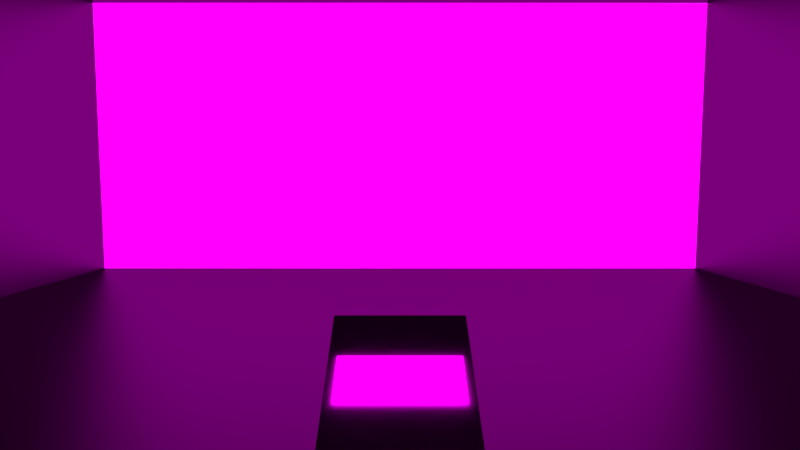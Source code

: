 # Source: medigei_2.blend  (saved by Blender 2.79.0; exported with 4.5.12 LTS)
import bpy
from mathutils import Matrix  # noqa: F401  (used for matrix-valued properties, if any)

bpy.ops.wm.read_factory_settings(use_empty=True)
scene = bpy.context.scene
scene.name = 'Scene'

# ---- collections
col_collection_1 = bpy.data.collections.new('Collection 1'); scene.collection.children.link(col_collection_1)

# ---- images (referenced by path relative to the original .blend; pixels are not part of the script)
import os
ASSET_DIR = os.environ.get("B2B_ASSET_DIR", "")  # directory of the original .blend (textures are referenced by path, not embedded)
HERE = os.path.dirname(os.path.abspath(__file__))  # packed textures are extracted next to this script under _unpacked/

def load_image(name, relpath, width, height, colorspace="sRGB"):
    """Load a texture the original file referenced (path relative to the .blend, or extracted next to this script)."""
    p = next((c for c in (os.path.join(HERE, relpath), os.path.join(ASSET_DIR, relpath)) if relpath and os.path.exists(c)), "")
    if p:
        img = bpy.data.images.load(p, check_existing=True)
        img.name = name
    else:  # same state as the original file: an image datablock whose file is absent (Cycles renders it pink)
        img = bpy.data.images.new(name, width, height)
        img.source = "FILE"
        img.filepath = "//" + (relpath or name)
    img.colorspace_settings.name = colorspace
    return img
img_2_png_002 = load_image('2.png.002', '2.png', 1024, 1024, 'sRGB')

# ---- materials (node trees are filled in below, after node groups)
mat_material_004 = bpy.data.materials.new('Material.004')
mat_material_004.alpha_threshold = 0.0
mat_material_004.roughness = 0.5
mat_material_001 = bpy.data.materials.new('Material.001')
mat_material_001.alpha_threshold = 0.0
mat_material_001.roughness = 0.5
mat_material_002 = bpy.data.materials.new('Material.002')
mat_material_002.alpha_threshold = 0.0
mat_material_002.roughness = 0.5
mat_material_003 = bpy.data.materials.new('Material.003')
mat_material_003.alpha_threshold = 0.0
mat_material_003.roughness = 0.5

# ---- material node trees
mat_material_004.use_nodes = True; mat_material_004.node_tree.nodes.clear()
_N = mat_material_004.node_tree.nodes; _L = mat_material_004.node_tree.links
n0 = _N.new('ShaderNodeOutputMaterial'); n0.name = 'Material Output'; n0.location = (300, 300)
n1 = _N.new('ShaderNodeBsdfDiffuse'); n1.name = 'Diffuse BSDF'; n1.location = (10, 300)
n1.inputs[0].default_value = (1.0, 1.0, 1.0, 1.0)
n1.inputs[1].default_value = 0.1439
_L.new(n1.outputs[0], n0.inputs[0])
n0.is_active_output = True
mat_material_001.use_nodes = True; mat_material_001.node_tree.nodes.clear()
_N = mat_material_001.node_tree.nodes; _L = mat_material_001.node_tree.links
n0 = _N.new('ShaderNodeOutputMaterial'); n0.name = 'Material Output'; n0.location = (300, 300)
n1 = _N.new('ShaderNodeEmission'); n1.name = 'Emission'; n1.location = (85, 252)
n1.inputs[1].default_value = 2.0
n2 = _N.new('ShaderNodeTexImage'); n2.name = 'Image Texture'; n2.location = (-160, 382)
n2.width = 140
n2.image = img_2_png_002
_L.new(n2.outputs[0], n1.inputs[0])
_L.new(n1.outputs[0], n0.inputs[0])
n0.is_active_output = True
mat_material_002.use_nodes = True; mat_material_002.node_tree.nodes.clear()
_N = mat_material_002.node_tree.nodes; _L = mat_material_002.node_tree.links
n0 = _N.new('ShaderNodeOutputMaterial'); n0.name = 'Material Output'; n0.location = (300, 300)
n1 = _N.new('ShaderNodeBsdfGlass'); n1.name = 'Glass BSDF.001'; n1.location = (43, 317)
n1.distribution = 'BECKMANN'
n1.inputs[0].default_value = (0.0967, 0.0967, 0.0967, 1.0)
n1.inputs[1].default_value = 0.4144
n1.inputs[2].default_value = 0.0
_L.new(n1.outputs[0], n0.inputs[0])
n0.is_active_output = True
mat_material_003.use_nodes = True; mat_material_003.node_tree.nodes.clear()
_N = mat_material_003.node_tree.nodes; _L = mat_material_003.node_tree.links
n0 = _N.new('ShaderNodeOutputMaterial'); n0.name = 'Material Output'; n0.location = (300, 300)
n1 = _N.new('ShaderNodeEmission'); n1.name = 'Emission'; n1.location = (85, 252)
n1.inputs[1].default_value = 2.0
n2 = _N.new('ShaderNodeTexImage'); n2.name = 'Image Texture'; n2.location = (-160, 382)
n2.width = 140
n2.image = img_2_png_002
_L.new(n2.outputs[0], n1.inputs[0])
_L.new(n1.outputs[0], n0.inputs[0])
n0.is_active_output = True

# ---- world
world_world = bpy.data.worlds.new('World'); scene.world = world_world
world_world.color = (0.05088, 0.05088, 0.05088)
world_world.use_sun_shadow = False
world_world.sun_shadow_jitter_overblur = 0.0
world_world.cycles.sampling_method = 'MANUAL'

# ---- cameras
cam_camera = bpy.data.cameras.new('Camera')
cam_camera.clip_end = 100.0
cam_camera.lens = 35.0
cam_camera.sensor_width = 55.31
cam_camera.sensor_height = 18.0
cam_camera.ortho_scale = 7.314
cam_camera.dof.focus_distance = 0.0

# ---- meshes
me_cube_003 = bpy.data.meshes.new('Cube.003')
me_cube_003.from_pydata([(-0.03997, -0.03997, -0.1015), (-0.03997, -0.03997, -0.02159), (-0.03997, 0.03997, -0.1015), (-0.03997, 0.03997, -0.02159), (0.03997, -0.03997, -0.1015), (0.03997, -0.03997, -0.02159), (0.03997, 0.03997, -0.1015), (0.03997, 0.03997, -0.02159), (-0.03997, -0.03997, 0.05405), (-0.03997, 0.03997, 0.1046), (0.03997, 0.03997, 0.1046), (0.03997, -0.03997, 0.05405)], [], [(0, 1, 3, 2), (2, 3, 7, 6), (6, 7, 5, 4), (4, 5, 1, 0), (2, 6, 4, 0), (5, 7, 10, 11), (10, 9, 8, 11), (3, 1, 8, 9), (1, 5, 11, 8), (7, 3, 9, 10)])
me_cube_003.materials.append(mat_material_004)
me_cube_003.use_remesh_preserve_volume = False
me_cube_003.use_remesh_preserve_attributes = False
me_cube_003.use_mirror_vertex_groups = False
me_cube_003.update()
me_cube_002 = bpy.data.meshes.new('Cube.002')
me_cube_002.from_pydata([(-1.0, 0.0, -0.4358), (-1.0, 0.0, 0.4358), (1.0, 0.0, -0.4358), (1.0, 0.0, 0.4358)], [], [(0, 1, 3, 2)])
_uv = me_cube_002.uv_layers.new(name='UVMap')
_uv.uv.foreach_set('vector', [0.01474, 0.7687, 0.01474, 0.1765, 0.988, 0.1765, 0.988, 0.7687])
me_cube_002.materials.append(mat_material_001)
me_cube_002.use_remesh_preserve_volume = False
me_cube_002.use_remesh_preserve_attributes = False
me_cube_002.use_mirror_vertex_groups = False
me_cube_002.update()
me_cube_001 = bpy.data.meshes.new('Cube.001')
me_cube_001.from_pydata([(-1.0, -2.424, -0.7358), (-1.0, -2.424, 0.1358), (-1.0, 1.0, -0.7358), (-1.0, 1.0, 0.1358), (1.0, -2.424, -0.7358), (1.0, -2.424, 0.1358), (1.0, 1.0, -0.7358), (1.0, 1.0, 0.1358)], [], [(0, 1, 3, 2), (6, 7, 5, 4), (4, 5, 1, 0), (2, 6, 4, 0), (7, 3, 1, 5)])
_uv = me_cube_001.uv_layers.new(name='UVMap')
_uv.uv.foreach_set('vector', [0.0, 0.0, 0.0, 0.0, 0.0, 0.0, 0.0, 0.0, 0.0, 0.0, 0.0, 0.0, 0.0, 0.0, 0.0, 0.0, 0.0, 0.0, 0.0, 0.0, 0.0, 0.0, 0.0, 0.0, 0.0, 0.0, 0.0, 0.0, 0.0, 0.0, 0.0, 0.0, 0.0, 0.0, 0.0, 0.0, 0.0, 0.0, 0.0, 0.0])
me_cube_001.materials.append(mat_material_002)
me_cube_001.use_remesh_preserve_volume = False
me_cube_001.use_remesh_preserve_attributes = False
me_cube_001.use_mirror_vertex_groups = False
me_cube_001.update()
me_cube_005 = bpy.data.meshes.new('Cube.005')
me_cube_005.from_pydata([(0.03501, 0.0, 0.01526), (0.03501, 0.0, -0.01526), (-0.03501, 0.0, 0.01526), (-0.03501, 0.0, -0.01526)], [], [(0, 1, 3, 2)])
_uv = me_cube_005.uv_layers.new(name='UVMap')
_uv.uv.foreach_set('vector', [0.01474, 0.7687, 0.01474, 0.1765, 0.988, 0.1765, 0.988, 0.7687])
me_cube_005.materials.append(mat_material_003)
me_cube_005.use_remesh_preserve_volume = False
me_cube_005.use_remesh_preserve_attributes = False
me_cube_005.use_mirror_vertex_groups = False
me_cube_005.update()

# ---- objects
ob_cube_002 = bpy.data.objects.new('Cube.002', me_cube_003)
ob_cube_001 = bpy.data.objects.new('Cube.001', me_cube_002)
ob_cube = bpy.data.objects.new('Cube', me_cube_001)
ob_camera = bpy.data.objects.new('Camera', cam_camera)
ob_cube_004 = bpy.data.objects.new('Cube.004', me_cube_005)

# ---- transforms, parenting, visibility, modifiers, constraints
ob_cube_002.location = (0.0, -0.4358, 0.0)
ob_cube_002.lineart.crease_threshold = 0.0
ob_cube_001.location = (9.775e-08, 1.0, 0.3411)
ob_cube_001.rotation_euler = (-0.0, 3.142, -0.0)
ob_cube_001.lineart.crease_threshold = 0.0
ob_cube.location = (0.0, 0.0, 0.6411)
ob_cube.lineart.crease_threshold = 0.0
ob_camera.location = (0.0, -0.6977, 0.1828)
ob_camera.rotation_euler = (1.494, -0.0, 0.0)
ob_camera.lock_rotations_4d = False
ob_camera.empty_display_type = 'ARROWS'
ob_camera.color = (0.0, 0.0, 0.0, 0.0)
ob_camera.display_type = 'WIRE'
ob_camera.lineart.crease_threshold = 0.0
ob_cube_004.location = (0.0, -0.4358, 0.08083)
ob_cube_004.rotation_euler = (-1.023, -0.0, 0.0)
ob_cube_004.lineart.crease_threshold = 0.0

# ---- collection membership
col_collection_1.objects.link(ob_cube_002)
col_collection_1.objects.link(ob_cube_001)
col_collection_1.objects.link(ob_cube)
col_collection_1.objects.link(ob_camera)
col_collection_1.objects.link(ob_cube_004)

# ---- scene / render settings (as saved in the file)
scene.camera = ob_camera
scene.frame_start = 1; scene.frame_end = 250; scene.frame_set(0)
scene.render.engine = 'CYCLES'
scene.render.dither_intensity = 0.0
scene.cycles.use_denoising = False
scene.cycles.samples = 128
scene.cycles.sampling_pattern = 'TABULATED_SOBOL'
scene.cycles.use_adaptive_sampling = False
scene.cycles.use_light_tree = False
scene.cycles.blur_glossy = 0.0
scene.cycles.sample_clamp_indirect = 0.0
scene.view_settings.view_transform = 'Standard'
bpy.context.view_layer.update()
